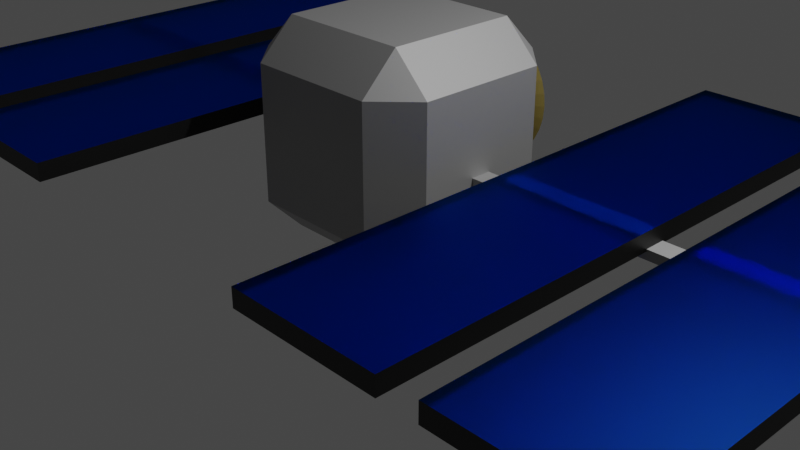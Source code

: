 # Source: CS381Satallite04.blend  (saved by Blender 3.1.7; exported with 4.5.12 LTS)
import bpy
from mathutils import Matrix  # noqa: F401  (used for matrix-valued properties, if any)

bpy.ops.wm.read_factory_settings(use_empty=True)
scene = bpy.context.scene
scene.name = 'Scene'

# ---- collections
col_collection = bpy.data.collections.new('Collection'); scene.collection.children.link(col_collection)

# ---- materials (node trees are filled in below, after node groups)
mat_aluminium = bpy.data.materials.new('aluminium')
mat_aluminium.use_transparent_shadow = False
mat_aluminium.preview_render_type = 'SHADERBALL'
mat_radardish = bpy.data.materials.new('radardish')
mat_radardish.use_transparent_shadow = False
mat_solarpanelblue = bpy.data.materials.new('SolarPanelBlue')
mat_solarpanelblue.use_transparent_shadow = False
mat_gold = bpy.data.materials.new('Gold')
mat_gold.use_transparent_shadow = False
mat_black = bpy.data.materials.new('Black')
mat_black.use_transparent_shadow = False

# ---- material node trees
mat_aluminium.use_nodes = True; mat_aluminium.node_tree.nodes.clear()
_N = mat_aluminium.node_tree.nodes; _L = mat_aluminium.node_tree.links
n0 = _N.new('ShaderNodeOutputMaterial'); n0.name = 'Material Output'; n0.location = (300, 300)
n1 = _N.new('ShaderNodeBsdfAnisotropic'); n1.name = 'Glossy BSDF'; n1.location = (10, 300)
n1.distribution = 'GGX'
n1.inputs[0].default_value = (0.5053, 0.5053, 0.5053, 1.0)
n1.inputs[1].default_value = 0.7479
_L.new(n1.outputs[0], n0.inputs[0])
n0.is_active_output = True
mat_radardish.use_nodes = True; mat_radardish.node_tree.nodes.clear()
_N = mat_radardish.node_tree.nodes; _L = mat_radardish.node_tree.links
n0 = _N.new('ShaderNodeBsdfPrincipled'); n0.name = 'Principled BSDF'; n0.location = (10, 300)
n0.distribution = 'GGX'
n0.subsurface_method = 'RANDOM_WALK_SKIN'
n0.inputs[3].default_value = 1.45
n0.inputs[27].default_value = (0.0, 0.0, 0.0, 1.0)
n0.inputs[28].default_value = 1.0
n1 = _N.new('ShaderNodeOutputMaterial'); n1.name = 'Material Output'; n1.location = (300, 300)
n2 = _N.new('ShaderNodeRGB'); n2.name = 'RGB'; n2.location = (-180, 255)
n2.outputs[0].default_value = (0.6176, 0.69, 0.6488, 1.0)
_L.new(n0.outputs[0], n1.inputs[0])
_L.new(n2.outputs[0], n0.inputs[0])
n1.is_active_output = True
mat_solarpanelblue.use_nodes = True; mat_solarpanelblue.node_tree.nodes.clear()
_N = mat_solarpanelblue.node_tree.nodes; _L = mat_solarpanelblue.node_tree.links
n0 = _N.new('ShaderNodeOutputMaterial'); n0.name = 'Material Output'; n0.location = (300, 300)
n1 = _N.new('ShaderNodeBsdfGlass'); n1.name = 'Glass BSDF'; n1.location = (10, 300)
n1.distribution = 'BECKMANN'
n1.inputs[1].default_value = 0.5
n1.inputs[2].default_value = 1.45
n2 = _N.new('ShaderNodeRGB'); n2.name = 'RGB'; n2.location = (-180, 255)
n2.outputs[0].default_value = (0.02659, 0.2441, 1.0, 1.0)
_L.new(n1.outputs[0], n0.inputs[0])
_L.new(n2.outputs[0], n1.inputs[0])
n0.is_active_output = True
mat_gold.use_nodes = True; mat_gold.node_tree.nodes.clear()
_N = mat_gold.node_tree.nodes; _L = mat_gold.node_tree.links
n0 = _N.new('ShaderNodeOutputMaterial'); n0.name = 'Material Output'; n0.location = (300, 300)
n1 = _N.new('ShaderNodeBsdfAnisotropic'); n1.name = 'Glossy BSDF'; n1.location = (10, 300)
n1.distribution = 'GGX'
n1.inputs[0].default_value = (0.8, 0.6267, 0.1927, 1.0)
_L.new(n1.outputs[0], n0.inputs[0])
n0.is_active_output = True
mat_black.use_nodes = True; mat_black.node_tree.nodes.clear()
_N = mat_black.node_tree.nodes; _L = mat_black.node_tree.links
n0 = _N.new('ShaderNodeBsdfPrincipled'); n0.name = 'Principled BSDF'; n0.location = (10, 300)
n0.distribution = 'GGX'
n0.subsurface_method = 'RANDOM_WALK_SKIN'
n0.inputs[0].default_value = (0.0, 0.0, 0.0, 1.0)
n0.inputs[3].default_value = 1.45
n0.inputs[27].default_value = (0.0, 0.0, 0.0, 1.0)
n0.inputs[28].default_value = 1.0
n1 = _N.new('ShaderNodeOutputMaterial'); n1.name = 'Material Output'; n1.location = (300, 300)
_L.new(n0.outputs[0], n1.inputs[0])
n1.is_active_output = True

# ---- world
world_world = bpy.data.worlds.new('World'); scene.world = world_world
world_world.use_nodes = True; world_world.node_tree.nodes.clear()
_N = world_world.node_tree.nodes; _L = world_world.node_tree.links
n0 = _N.new('ShaderNodeOutputWorld'); n0.name = 'World Output'; n0.location = (300, 300)
n1 = _N.new('ShaderNodeBackground'); n1.name = 'Background'; n1.location = (10, 300)
n1.inputs[0].default_value = (0.05088, 0.05088, 0.05088, 1.0)
_L.new(n1.outputs[0], n0.inputs[0])
n0.is_active_output = True
world_world.color = (0.05088, 0.05088, 0.05088)
world_world.use_sun_shadow = False
world_world.sun_shadow_jitter_overblur = 0.0

# ---- cameras
cam_camera = bpy.data.cameras.new('Camera')
cam_camera.clip_end = 100.0
cam_camera.ortho_scale = 7.314

# ---- lights
light_light = bpy.data.lights.new('Light', 'POINT')
light_light.transmission_factor = 0.0
light_light.energy = 1000.0
light_light.shadow_soft_size = 0.1
light_light.shadow_maximum_resolution = 0.006
light_light.use_absolute_resolution = True

# ---- meshes
me_cube = bpy.data.meshes.new('Cube')
me_cube.from_pydata([(0.8747, -0.6199, 0.6199), (0.6199, -0.8747, 0.6199), (0.6199, 0.8747, -0.6199), (0.6199, 0.6199, -0.8747), (0.8747, 0.6199, -0.6199), (0.6199, 0.6199, 0.8747), (0.6199, 0.8747, 0.6199), (0.8747, 0.6199, 0.6199), (0.6688, 1.0, 0.6688), (0.6688, 0.6688, 1.0), (1.0, 0.6688, 0.6688), (0.6688, 0.6688, -1.0), (0.6688, 1.0, -0.6688), (1.0, 0.6688, -0.6688), (1.0, -0.6688, 0.6688), (0.6688, -0.6688, 1.0), (0.6688, -1.0, 0.6688), (1.0, -0.6688, -0.6688), (0.6688, -1.0, -0.6688), (0.6688, -0.6688, -1.0), (-0.6688, 1.0, 0.6688), (-1.0, 0.6688, 0.6688), (-0.6688, 0.6688, 1.0), (-1.0, 0.6688, -0.6688), (-0.6688, 1.0, -0.6688), (-0.6688, 0.6688, -1.0), (-1.0, -0.6688, 0.6688), (-0.6688, -1.0, 0.6688), (-0.6688, -0.6688, 1.0), (-0.6688, -0.6688, -1.0), (-0.6688, -1.0, -0.6688), (-1.0, -0.6688, -0.6688), (0.6199, -0.6199, 0.8747), (0.6199, -0.6199, -0.8747), (0.8747, -0.6199, -0.6199), (0.6199, -0.8747, -0.6199), (-0.6199, 0.6199, 0.8747), (-0.6199, 0.8747, 0.6199), (-0.8747, 0.6199, 0.6199), (-0.6199, 0.6199, -0.8747), (-0.8747, 0.6199, -0.6199), (-0.6199, 0.8747, -0.6199), (-0.6199, -0.6199, 0.8747), (-0.8747, -0.6199, 0.6199), (-0.6199, -0.8747, 0.6199), (-0.8747, -0.6199, -0.6199), (-0.6199, -0.6199, -0.8747), (-0.6199, -0.8747, -0.6199), (0.7068, 1.097, 0.7068), (0.7068, 0.7068, 1.097), (0.7068, -0.7068, 1.097), (0.7068, -1.097, 0.7068), (0.7068, -1.097, -0.7068), (0.7068, -0.7068, -1.097), (1.097, 0.7068, 0.7068), (1.097, -0.7068, 0.7068), (1.097, 0.7068, -0.7068), (0.7068, 0.7068, -1.097), (0.7068, 1.097, -0.7068), (1.097, -0.7068, -0.7068), (-0.7068, 0.7068, 1.097), (-0.7068, 1.097, 0.7068), (-1.097, 0.7068, 0.7068), (-0.7068, 0.7068, -1.097), (-1.097, 0.7068, -0.7068), (-0.7068, 1.097, -0.7068), (-0.7068, -0.7068, 1.097), (-1.097, -0.7068, 0.7068), (-0.7068, -1.097, 0.7068), (-1.097, -0.7068, -0.7068), (-0.7068, -0.7068, -1.097), (-0.7068, -1.097, -0.7068), (0.6145, 0.8608, 0.6145), (0.6145, 0.6145, 0.8608), (0.6145, -0.6145, 0.8608), (0.6145, -0.8608, 0.6145), (0.6145, -0.8608, -0.6145), (0.6145, -0.6145, -0.8608), (0.8608, 0.6145, 0.6145), (0.8608, -0.6145, 0.6145), (0.8608, 0.6145, -0.6145), (0.6145, 0.6145, -0.8608), (0.6145, 0.8608, -0.6145), (0.8608, -0.6145, -0.6145), (-0.6145, 0.6145, 0.8608), (-0.6145, 0.8608, 0.6145), (-0.8608, 0.6145, 0.6145), (-0.6145, 0.6145, -0.8608), (-0.8608, 0.6145, -0.6145), (-0.6145, 0.8608, -0.6145), (-0.6145, -0.6145, 0.8608), (-0.8608, -0.6145, 0.6145), (-0.6145, -0.8608, 0.6145), (-0.8608, -0.6145, -0.6145), (-0.6145, -0.6145, -0.8608), (-0.6145, -0.8608, -0.6145), (-4.82, -0.1033, -0.245), (-4.852, -3.059, -0.1273), (0.0007845, 1.416, 0.6882), (3.412, -3.051, -0.17), (0.1261, 1.416, 0.6751), (3.412, -3.051, 0.01413), (0.2466, 1.416, 0.6361), (3.412, 3.056, -0.17), (0.3576, 1.416, 0.5728), (3.412, 3.056, 0.01413), (0.455, 1.416, 0.4877), (4.952, -3.051, -0.17), (0.5349, 1.416, 0.3839), (4.952, -3.051, 0.01413), (0.5942, 1.416, 0.2656), (4.952, 3.056, -0.17), (0.6308, 1.416, 0.1371), (4.952, 3.056, 0.01413), (0.6431, 1.416, 0.003544), (3.003, 3.071, -0.01004), (0.6308, 1.416, -0.13), (3.003, 3.071, -0.1941), (0.5942, 1.416, -0.2585), (3.003, -3.036, -0.01004), (0.5349, 1.416, -0.3768), (3.003, -3.036, -0.1941), (0.455, 1.416, -0.4806), (1.463, 3.071, -0.01004), (0.3576, 1.416, -0.5657), (1.463, 3.071, -0.1941), (0.2466, 1.416, -0.629), (1.463, -3.036, -0.01004), (0.1261, 1.416, -0.668), (1.463, -3.036, -0.1941), (0.0007845, 1.416, -0.6811), (1.046, -0.1195, -0.1716), (-0.1245, 1.416, -0.668), (1.046, 0.09847, -0.2678), (-0.245, 1.416, -0.629), (1.046, 0.09847, -0.1716), (-0.3561, 1.416, -0.5657), (4.932, -0.1195, -0.2678), (-0.4534, 1.416, -0.4806), (4.932, -0.1195, -0.1716), (-0.5333, 1.416, -0.3768), (4.932, 0.09847, -0.2678), (-0.5926, 1.416, -0.2585), (4.932, 0.09847, -0.1716), (-0.6292, 1.416, -0.13), (1.046, -0.1195, -0.2678), (-0.6415, 1.416, 0.003544), (-0.935, 0.1146, -0.1489), (-0.6292, 1.416, 0.1371), (-0.935, 0.1146, -0.245), (-0.5926, 1.416, 0.2656), (-0.935, -0.1033, -0.1489), (-0.5333, 1.416, 0.3839), (-0.935, -0.1033, -0.245), (-0.4534, 1.416, 0.4877), (-4.82, 0.1146, -0.1489), (-0.3561, 1.416, 0.5728), (-4.82, 0.1146, -0.245), (-0.245, 1.416, 0.6361), (-4.82, -0.1033, -0.1489), (-0.1245, 1.416, 0.6751), (0.0007845, 1.029, 0.003544), (-4.852, -3.059, 0.05679), (-4.852, 3.049, -0.1273), (-4.852, 3.049, 0.05679), (-3.313, -3.059, -0.1273), (-3.313, -3.059, 0.05679), (-3.313, 3.049, -0.1273), (-3.313, 3.049, 0.05679), (-2.98, -3.052, -0.1368), (-2.98, -3.052, 0.04733), (-2.98, 3.055, -0.1368), (-2.98, 3.055, 0.04733), (-1.441, -3.052, -0.1368), (-1.441, -3.052, 0.04733), (-1.441, 3.055, -0.1368), (-1.441, 3.055, 0.04733)], [], [(25, 29, 19, 11), (31, 23, 21, 26), (39, 46, 33, 3), (18, 30, 27, 16), (9, 15, 28, 22), (13, 17, 14, 10), (8, 10, 9), (11, 13, 12), (14, 16, 15), (17, 19, 18), (20, 22, 21), (23, 25, 24), (26, 28, 27), (29, 31, 30), (25, 23, 31, 29), (11, 12, 24, 25), (10, 8, 12, 13), (30, 31, 26, 27), (16, 14, 17, 18), (20, 21, 23, 24), (15, 16, 27, 28), (9, 10, 14, 15), (29, 30, 18, 19), (28, 26, 21, 22), (22, 20, 8, 9), (19, 17, 13, 11), (24, 12, 8, 20), (45, 40, 38, 43), (35, 47, 44, 1), (5, 32, 42, 36), (4, 34, 0, 7), (6, 7, 5), (3, 4, 2), (0, 1, 32), (34, 33, 35), (37, 36, 38), (40, 39, 41), (43, 42, 44), (46, 45, 47), (39, 40, 45, 46), (3, 2, 41, 39), (7, 6, 2, 4), (47, 45, 43, 44), (1, 0, 34, 35), (37, 38, 40, 41), (32, 1, 44, 42), (5, 7, 0, 32), (46, 47, 35, 33), (42, 43, 38, 36), (36, 37, 6, 5), (33, 34, 4, 3), (41, 2, 6, 37), (63, 70, 53, 57), (69, 64, 62, 67), (52, 71, 68, 51), (49, 50, 66, 60), (56, 59, 55, 54), (48, 54, 49), (57, 56, 58), (55, 51, 50), (59, 53, 52), (61, 60, 62), (64, 63, 65), (67, 66, 68), (70, 69, 71), (63, 64, 69, 70), (57, 58, 65, 63), (54, 48, 58, 56), (71, 69, 67, 68), (51, 55, 59, 52), (61, 62, 64, 65), (50, 51, 68, 66), (49, 54, 55, 50), (70, 71, 52, 53), (66, 67, 62, 60), (60, 61, 48, 49), (53, 59, 56, 57), (65, 58, 48, 61), (87, 81, 77, 94), (93, 91, 86, 88), (76, 75, 92, 95), (73, 84, 90, 74), (80, 78, 79, 83), (72, 73, 78), (81, 82, 80), (79, 74, 75), (83, 76, 77), (85, 86, 84), (88, 89, 87), (91, 92, 90), (94, 95, 93), (87, 94, 93, 88), (81, 87, 89, 82), (78, 80, 82, 72), (95, 92, 91, 93), (75, 76, 83, 79), (85, 89, 88, 86), (74, 90, 92, 75), (73, 74, 79, 78), (94, 77, 76, 95), (90, 84, 86, 91), (84, 73, 72, 85), (77, 81, 80, 83), (89, 85, 72, 82), (171, 175, 173, 169), (98, 161, 100), (173, 174, 170, 169), (100, 161, 102), (163, 167, 165, 97), (102, 161, 104), (165, 166, 162, 97), (104, 161, 106), (167, 168, 166, 165), (106, 161, 108), (163, 164, 168, 167), (108, 161, 110), (97, 162, 164, 163), (110, 161, 112), (99, 101, 105, 103), (112, 161, 114), (103, 105, 113, 111), (114, 161, 116), (111, 113, 109, 107), (116, 161, 118), (107, 109, 101, 99), (118, 161, 120), (103, 111, 107, 99), (120, 161, 122), (113, 105, 101, 109), (122, 161, 124), (115, 123, 127, 119), (124, 161, 126), (125, 117, 121, 129), (126, 161, 128), (121, 119, 127, 129), (128, 161, 130), (117, 115, 119, 121), (130, 161, 132), (125, 123, 115, 117), (132, 161, 134), (129, 127, 123, 125), (134, 161, 136), (145, 131, 135, 133), (136, 161, 138), (133, 135, 143, 141), (138, 161, 140), (141, 143, 139, 137), (140, 161, 142), (137, 139, 131, 145), (142, 161, 144), (133, 141, 137, 145), (144, 161, 146), (143, 135, 131, 139), (146, 161, 148), (147, 155, 159, 151), (148, 161, 150), (157, 149, 153, 96), (176, 172, 170, 174), (150, 161, 152), (153, 151, 159, 96), (169, 170, 172, 171), (152, 161, 154), (149, 147, 151, 153), (171, 172, 176, 175), (154, 161, 156), (157, 155, 147, 149), (175, 176, 174, 173), (156, 161, 158), (96, 159, 155, 157), (98, 100, 102, 104, 106, 108, 110, 112, 114, 116, 118, 120, 122, 124, 126, 128, 130, 132, 134, 136, 138, 140, 142, 144, 146, 148, 150, 152, 154, 156, 158, 160), (158, 161, 160), (168, 164, 162, 166), (160, 161, 98)])
me_cube.polygons.foreach_set('material_index', [0, 0, 0, 0, 0, 0, 0, 0, 0, 0, 0, 0, 0, 0, 0, 0, 0, 0, 0, 0, 0, 0, 0, 0, 0, 0, 0, 0, 0, 0, 0, 0, 0, 0, 0, 0, 0, 0, 0, 0, 0, 0, 0, 0, 0, 0, 0, 0, 0, 0, 0, 0, 0, 0, 0, 0, 0, 0, 0, 0, 0, 0, 0, 0, 0, 0, 0, 0, 0, 0, 0, 0, 0, 0, 0, 0, 0, 0, 0, 0, 0, 0, 0, 0, 0, 0, 0, 0, 0, 0, 0, 0, 0, 0, 0, 0, 0, 0, 0, 0, 0, 0, 0, 0, 2, 3, 4, 3, 2, 3, 4, 3, 4, 3, 4, 3, 4, 3, 4, 3, 4, 3, 4, 3, 4, 3, 2, 3, 2, 3, 2, 3, 2, 3, 4, 3, 4, 3, 4, 3, 4, 3, 0, 3, 0, 3, 0, 3, 0, 3, 0, 3, 0, 3, 0, 3, 0, 2, 3, 0, 4, 3, 0, 4, 3, 0, 4, 3, 0, 3, 3, 2, 3])
_uv = me_cube.uv_layers.new(name='UVMap')
_uv.uv.foreach_set('vector', [0.1664, 0.5414, 0.1664, 0.7086, 0.3336, 0.7086, 0.3336, 0.5414, 0.4164, 0.0414, 0.4164, 0.2086, 0.5836, 0.2086, 0.5836, 0.0414, 0.1664, 0.5414, 0.1664, 0.7086, 0.3336, 0.7086, 0.3336, 0.5414, 0.4164, 0.7914, 0.4164, 0.9586, 0.5836, 0.9586, 0.5836, 0.7914, 0.6664, 0.5414, 0.6664, 0.7086, 0.8336, 0.7086, 0.8336, 0.5414, 0.4164, 0.5414, 0.4164, 0.7086, 0.5836, 0.7086, 0.5836, 0.5414, 0.5836, 0.4586, 0.5836, 0.5, 0.625, 0.4586, 0.3336, 0.5414, 0.375, 0.5414, 0.3336, 0.5, 0.5836, 0.7086, 0.5836, 0.75, 0.625, 0.7086, 0.4164, 0.75, 0.375, 0.7914, 0.375, 0.7914, 0.5836, 0.25, 0.625, 0.2086, 0.5836, 0.25, 0.4164, 0.2086, 0.375, 0.2086, 0.4164, 0.25, 0.5836, 0.0414, 0.625, 0.0414, 0.5836, 0.0, 0.1664, 0.7086, 0.125, 0.7086, 0.1664, 0.75, 0.1664, 0.5414, 0.125, 0.5414, 0.125, 0.7086, 0.1664, 0.7086, 0.3336, 0.5414, 0.3336, 0.5, 0.1664, 0.5, 0.1664, 0.5414, 0.5836, 0.5414, 0.5836, 0.4586, 0.4164, 0.4586, 0.4164, 0.5414, 0.4164, 0.0, 0.4164, 0.0414, 0.5836, 0.0414, 0.5836, 0.0, 0.5836, 0.7914, 0.5836, 0.7086, 0.4164, 0.7086, 0.4164, 0.7914, 0.5836, 0.2914, 0.5836, 0.2086, 0.4164, 0.2086, 0.4164, 0.2914, 0.625, 0.7914, 0.5836, 0.7914, 0.5836, 0.9586, 0.625, 0.9586, 0.6664, 0.5414, 0.5836, 0.5414, 0.5836, 0.7086, 0.6664, 0.7086, 0.1664, 0.7086, 0.1664, 0.75, 0.3336, 0.75, 0.3336, 0.7086, 0.625, 0.0414, 0.5836, 0.0414, 0.5836, 0.2086, 0.625, 0.2086, 0.625, 0.2914, 0.5836, 0.2914, 0.5836, 0.4586, 0.625, 0.4586, 0.3336, 0.7086, 0.4164, 0.7086, 0.4164, 0.5414, 0.3336, 0.5414, 0.4164, 0.2914, 0.4164, 0.4586, 0.5836, 0.4586, 0.5836, 0.2914, 0.4164, 0.0414, 0.4164, 0.2086, 0.5836, 0.2086, 0.5836, 0.0414, 0.4164, 0.7914, 0.4164, 0.9586, 0.5836, 0.9586, 0.5836, 0.7914, 0.6664, 0.5414, 0.6664, 0.7086, 0.8336, 0.7086, 0.8336, 0.5414, 0.4164, 0.5414, 0.4164, 0.7086, 0.5836, 0.7086, 0.5836, 0.5414, 0.5836, 0.4586, 0.5836, 0.5, 0.625, 0.4586, 0.3336, 0.5414, 0.375, 0.5414, 0.3336, 0.5, 0.5836, 0.7086, 0.5836, 0.75, 0.625, 0.7086, 0.4164, 0.75, 0.375, 0.7914, 0.375, 0.7914, 0.5836, 0.25, 0.625, 0.2086, 0.5836, 0.25, 0.4164, 0.2086, 0.375, 0.2086, 0.4164, 0.25, 0.5836, 0.0414, 0.625, 0.0414, 0.5836, 0.0, 0.1664, 0.7086, 0.125, 0.7086, 0.1664, 0.75, 0.1664, 0.5414, 0.125, 0.5414, 0.125, 0.7086, 0.1664, 0.7086, 0.3336, 0.5414, 0.3336, 0.5, 0.1664, 0.5, 0.1664, 0.5414, 0.5836, 0.5414, 0.5836, 0.4586, 0.4164, 0.4586, 0.4164, 0.5414, 0.4164, 0.0, 0.4164, 0.0414, 0.5836, 0.0414, 0.5836, 0.0, 0.5836, 0.7914, 0.5836, 0.7086, 0.4164, 0.7086, 0.4164, 0.7914, 0.5836, 0.2914, 0.5836, 0.2086, 0.4164, 0.2086, 0.4164, 0.2914, 0.625, 0.7914, 0.5836, 0.7914, 0.5836, 0.9586, 0.625, 0.9586, 0.6664, 0.5414, 0.5836, 0.5414, 0.5836, 0.7086, 0.6664, 0.7086, 0.1664, 0.7086, 0.1664, 0.75, 0.3336, 0.75, 0.3336, 0.7086, 0.625, 0.0414, 0.5836, 0.0414, 0.5836, 0.2086, 0.625, 0.2086, 0.625, 0.2914, 0.5836, 0.2914, 0.5836, 0.4586, 0.625, 0.4586, 0.3336, 0.7086, 0.4164, 0.7086, 0.4164, 0.5414, 0.3336, 0.5414, 0.4164, 0.2914, 0.4164, 0.4586, 0.5836, 0.4586, 0.5836, 0.2914, 0.1664, 0.5414, 0.1664, 0.7086, 0.3336, 0.7086, 0.3336, 0.5414, 0.4164, 0.0414, 0.4164, 0.2086, 0.5836, 0.2086, 0.5836, 0.0414, 0.4164, 0.7914, 0.4164, 0.9586, 0.5836, 0.9586, 0.5836, 0.7914, 0.6664, 0.5414, 0.6664, 0.7086, 0.8336, 0.7086, 0.8336, 0.5414, 0.4164, 0.5414, 0.4164, 0.7086, 0.5836, 0.7086, 0.5836, 0.5414, 0.5836, 0.4586, 0.5836, 0.5, 0.625, 0.4586, 0.3336, 0.5414, 0.375, 0.5414, 0.3336, 0.5, 0.5836, 0.7086, 0.5836, 0.75, 0.625, 0.7086, 0.4164, 0.75, 0.375, 0.7914, 0.375, 0.7914, 0.5836, 0.25, 0.625, 0.2086, 0.5836, 0.25, 0.4164, 0.2086, 0.375, 0.2086, 0.4164, 0.25, 0.5836, 0.0414, 0.625, 0.0414, 0.5836, 0.0, 0.1664, 0.7086, 0.125, 0.7086, 0.1664, 0.75, 0.1664, 0.5414, 0.125, 0.5414, 0.125, 0.7086, 0.1664, 0.7086, 0.3336, 0.5414, 0.3336, 0.5, 0.1664, 0.5, 0.1664, 0.5414, 0.5836, 0.5414, 0.5836, 0.4586, 0.4164, 0.4586, 0.4164, 0.5414, 0.4164, 0.0, 0.4164, 0.0414, 0.5836, 0.0414, 0.5836, 0.0, 0.5836, 0.7914, 0.5836, 0.7086, 0.4164, 0.7086, 0.4164, 0.7914, 0.5836, 0.2914, 0.5836, 0.2086, 0.4164, 0.2086, 0.4164, 0.2914, 0.625, 0.7914, 0.5836, 0.7914, 0.5836, 0.9586, 0.625, 0.9586, 0.6664, 0.5414, 0.5836, 0.5414, 0.5836, 0.7086, 0.6664, 0.7086, 0.1664, 0.7086, 0.1664, 0.75, 0.3336, 0.75, 0.3336, 0.7086, 0.625, 0.0414, 0.5836, 0.0414, 0.5836, 0.2086, 0.625, 0.2086, 0.625, 0.2914, 0.5836, 0.2914, 0.5836, 0.4586, 0.625, 0.4586, 0.3336, 0.7086, 0.4164, 0.7086, 0.4164, 0.5414, 0.3336, 0.5414, 0.4164, 0.2914, 0.4164, 0.4586, 0.5836, 0.4586, 0.5836, 0.2914, 0.1664, 0.5414, 0.3336, 0.5414, 0.3336, 0.7086, 0.1664, 0.7086, 0.4164, 0.0414, 0.5836, 0.0414, 0.5836, 0.2086, 0.4164, 0.2086, 0.4164, 0.7914, 0.5836, 0.7914, 0.5836, 0.9586, 0.4164, 0.9586, 0.6664, 0.5414, 0.8336, 0.5414, 0.8336, 0.7086, 0.6664, 0.7086, 0.4164, 0.5414, 0.5836, 0.5414, 0.5836, 0.7086, 0.4164, 0.7086, 0.5836, 0.4586, 0.625, 0.4586, 0.5836, 0.5, 0.3336, 0.5414, 0.3336, 0.5, 0.375, 0.5414, 0.5836, 0.7086, 0.625, 0.7086, 0.5836, 0.75, 0.4164, 0.75, 0.375, 0.7914, 0.375, 0.7914, 0.5836, 0.25, 0.5836, 0.25, 0.625, 0.2086, 0.4164, 0.2086, 0.4164, 0.25, 0.375, 0.2086, 0.5836, 0.0414, 0.5836, 0.0, 0.625, 0.0414, 0.1664, 0.7086, 0.1664, 0.75, 0.125, 0.7086, 0.1664, 0.5414, 0.1664, 0.7086, 0.125, 0.7086, 0.125, 0.5414, 0.3336, 0.5414, 0.1664, 0.5414, 0.1664, 0.5, 0.3336, 0.5, 0.5836, 0.5414, 0.4164, 0.5414, 0.4164, 0.4586, 0.5836, 0.4586, 0.4164, 0.0, 0.5836, 0.0, 0.5836, 0.0414, 0.4164, 0.0414, 0.5836, 0.7914, 0.4164, 0.7914, 0.4164, 0.7086, 0.5836, 0.7086, 0.5836, 0.2914, 0.4164, 0.2914, 0.4164, 0.2086, 0.5836, 0.2086, 0.625, 0.7914, 0.625, 0.9586, 0.5836, 0.9586, 0.5836, 0.7914, 0.6664, 0.5414, 0.6664, 0.7086, 0.5836, 0.7086, 0.5836, 0.5414, 0.1664, 0.7086, 0.3336, 0.7086, 0.3336, 0.75, 0.1664, 0.75, 0.625, 0.0414, 0.625, 0.2086, 0.5836, 0.2086, 0.5836, 0.0414, 0.625, 0.2914, 0.625, 0.4586, 0.5836, 0.4586, 0.5836, 0.2914, 0.3336, 0.7086, 0.3336, 0.5414, 0.4164, 0.5414, 0.4164, 0.7086, 0.4164, 0.2914, 0.5836, 0.2914, 0.5836, 0.4586, 0.4164, 0.4586, 0.375, 0.25, 0.625, 0.25, 0.625, 0.5, 0.375, 0.5, 0.25, 0.49, 0.25, 0.25, 0.2968, 0.4854, 0.375, 0.5, 0.625, 0.5, 0.625, 0.75, 0.375, 0.75, 0.2968, 0.4854, 0.25, 0.25, 0.3418, 0.4717, 0.375, 0.25, 0.625, 0.25, 0.625, 0.5, 0.375, 0.5, 0.3418, 0.4717, 0.25, 0.25, 0.3833, 0.4496, 0.375, 0.5, 0.625, 0.5, 0.625, 0.75, 0.375, 0.75, 0.3833, 0.4496, 0.25, 0.25, 0.4197, 0.4197, 0.375, 0.75, 0.625, 0.75, 0.625, 1.0, 0.375, 1.0, 0.4197, 0.4197, 0.25, 0.25, 0.4496, 0.3833, 0.125, 0.5, 0.375, 0.5, 0.375, 0.75, 0.125, 0.75, 0.4496, 0.3833, 0.25, 0.25, 0.4717, 0.3418, 0.625, 0.5, 0.875, 0.5, 0.875, 0.75, 0.625, 0.75, 0.4717, 0.3418, 0.25, 0.25, 0.4854, 0.2968, 0.625, 0.5, 0.875, 0.5, 0.875, 0.75, 0.625, 0.75, 0.4854, 0.2968, 0.25, 0.25, 0.49, 0.25, 0.125, 0.5, 0.375, 0.5, 0.375, 0.75, 0.125, 0.75, 0.49, 0.25, 0.25, 0.25, 0.4854, 0.2032, 0.375, 0.75, 0.625, 0.75, 0.625, 1.0, 0.375, 1.0, 0.4854, 0.2032, 0.25, 0.25, 0.4717, 0.1582, 0.375, 0.5, 0.625, 0.5, 0.625, 0.75, 0.375, 0.75, 0.4717, 0.1582, 0.25, 0.25, 0.4496, 0.1167, 0.375, 0.25, 0.625, 0.25, 0.625, 0.5, 0.375, 0.5, 0.4496, 0.1167, 0.25, 0.25, 0.4197, 0.08029, 0.375, 0.0, 0.625, 0.0, 0.625, 0.25, 0.375, 0.25, 0.4197, 0.08029, 0.25, 0.25, 0.3833, 0.05045, 0.375, 0.0, 0.625, 0.0, 0.625, 0.25, 0.375, 0.25, 0.3833, 0.05045, 0.25, 0.25, 0.3418, 0.02827, 0.375, 0.25, 0.625, 0.25, 0.625, 0.5, 0.375, 0.5, 0.3418, 0.02827, 0.25, 0.25, 0.2968, 0.01461, 0.375, 0.5, 0.625, 0.5, 0.625, 0.75, 0.375, 0.75, 0.2968, 0.01461, 0.25, 0.25, 0.25, 0.01, 0.375, 0.75, 0.625, 0.75, 0.625, 1.0, 0.375, 1.0, 0.25, 0.01, 0.25, 0.25, 0.2032, 0.01461, 0.125, 0.5, 0.375, 0.5, 0.375, 0.75, 0.125, 0.75, 0.2032, 0.01461, 0.25, 0.25, 0.1582, 0.02827, 0.625, 0.5, 0.875, 0.5, 0.875, 0.75, 0.625, 0.75, 0.1582, 0.02827, 0.25, 0.25, 0.1167, 0.05045, 0.625, 0.5, 0.875, 0.5, 0.875, 0.75, 0.625, 0.75, 0.1167, 0.05045, 0.25, 0.25, 0.08029, 0.08029, 0.125, 0.5, 0.375, 0.5, 0.375, 0.75, 0.125, 0.75, 0.08029, 0.08029, 0.25, 0.25, 0.05045, 0.1167, 0.375, 0.75, 0.625, 0.75, 0.625, 1.0, 0.375, 1.0, 0.05045, 0.1167, 0.25, 0.25, 0.02827, 0.1582, 0.375, 0.5, 0.625, 0.5, 0.625, 0.75, 0.375, 0.75, 0.02827, 0.1582, 0.25, 0.25, 0.01461, 0.2032, 0.375, 0.25, 0.625, 0.25, 0.625, 0.5, 0.375, 0.5, 0.01461, 0.2032, 0.25, 0.25, 0.01, 0.25, 0.375, 0.0, 0.625, 0.0, 0.625, 0.25, 0.375, 0.25, 0.01, 0.25, 0.25, 0.25, 0.01461, 0.2968, 0.375, 0.0, 0.625, 0.0, 0.625, 0.25, 0.375, 0.25, 0.01461, 0.2968, 0.25, 0.25, 0.02827, 0.3418, 0.375, 0.25, 0.625, 0.25, 0.625, 0.5, 0.375, 0.5, 0.375, 0.0, 0.625, 0.0, 0.625, 0.25, 0.375, 0.25, 0.02827, 0.3418, 0.25, 0.25, 0.05045, 0.3833, 0.375, 0.5, 0.625, 0.5, 0.625, 0.75, 0.375, 0.75, 0.625, 0.5, 0.875, 0.5, 0.875, 0.75, 0.625, 0.75, 0.05045, 0.3833, 0.25, 0.25, 0.08029, 0.4197, 0.375, 0.75, 0.625, 0.75, 0.625, 1.0, 0.375, 1.0, 0.125, 0.5, 0.375, 0.5, 0.375, 0.75, 0.125, 0.75, 0.08029, 0.4197, 0.25, 0.25, 0.1167, 0.4496, 0.125, 0.5, 0.375, 0.5, 0.375, 0.75, 0.125, 0.75, 0.375, 0.75, 0.625, 0.75, 0.625, 1.0, 0.375, 1.0, 0.1167, 0.4496, 0.25, 0.25, 0.1582, 0.4717, 0.625, 0.5, 0.875, 0.5, 0.875, 0.75, 0.625, 0.75, 0.75, 0.49, 0.7968, 0.4854, 0.8418, 0.4717, 0.8833, 0.4496, 0.9197, 0.4197, 0.9496, 0.3833, 0.9717, 0.3418, 0.9854, 0.2968, 0.99, 0.25, 0.9854, 0.2032, 0.9717, 0.1582, 0.9496, 0.1167, 0.9197, 0.08029, 0.8833, 0.05045, 0.8418, 0.02827, 0.7968, 0.01461, 0.75, 0.01, 0.7032, 0.01461, 0.6582, 0.02827, 0.6167, 0.05045, 0.5803, 0.08029, 0.5504, 0.1167, 0.5283, 0.1582, 0.5146, 0.2032, 0.51, 0.25, 0.5146, 0.2968, 0.5283, 0.3418, 0.5504, 0.3833, 0.5803, 0.4197, 0.6167, 0.4496, 0.6582, 0.4717, 0.7032, 0.4854, 0.1582, 0.4717, 0.25, 0.25, 0.2032, 0.4854, 0.375, 0.0, 0.625, 0.0, 0.625, 0.25, 0.375, 0.25, 0.2032, 0.4854, 0.25, 0.25, 0.25, 0.49])
me_cube.materials.append(mat_aluminium)
me_cube.materials.append(mat_radardish)
me_cube.materials.append(mat_solarpanelblue)
me_cube.materials.append(mat_gold)
me_cube.materials.append(mat_black)
me_cube.use_remesh_preserve_volume = False
me_cube.use_remesh_preserve_attributes = False
me_cube.use_mirror_vertex_groups = False
me_cube.update()

# ---- objects
ob_cube = bpy.data.objects.new('Cube', me_cube)
ob_light = bpy.data.objects.new('Light', light_light)
ob_camera = bpy.data.objects.new('Camera', cam_camera)

# ---- transforms, parenting, visibility, modifiers, constraints
ob_cube.location = (0.0, 0.0, 1.013)
ob_cube.lock_rotations_4d = False
ob_cube.empty_display_type = 'ARROWS'
ob_cube.lineart.crease_threshold = 0.0
ob_light.location = (4.076, 1.005, 5.904)
ob_light.rotation_euler = (0.6503, 0.05522, 1.866)
ob_light.lock_rotations_4d = False
ob_light.empty_display_type = 'ARROWS'
ob_light.color = (0.0, 0.0, 0.0, 0.0)
ob_light.lineart.crease_threshold = 0.0
ob_camera.location = (7.359, -6.926, 4.958)
ob_camera.rotation_euler = (1.109, 0.0, 0.8149)
ob_camera.lock_rotations_4d = False
ob_camera.empty_display_type = 'ARROWS'
ob_camera.color = (0.0, 0.0, 0.0, 0.0)
ob_camera.display_type = 'WIRE'
ob_camera.lineart.crease_threshold = 0.0

# ---- collection membership
col_collection.objects.link(ob_cube)
col_collection.objects.link(ob_light)
col_collection.objects.link(ob_camera)

# ---- scene / render settings (as saved in the file)
scene.camera = ob_camera
scene.frame_start = 1; scene.frame_end = 250; scene.frame_set(1)
scene.render.engine = 'BLENDER_EEVEE_NEXT'
scene.cycles.sampling_pattern = 'TABULATED_SOBOL'
scene.cycles.use_light_tree = False
scene.view_settings.view_transform = 'Filmic'
bpy.context.view_layer.update()
